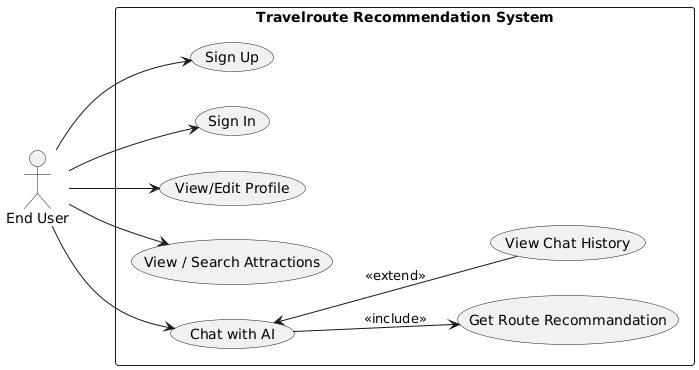

The diagram above was rendered by PlantUML. Its source (embedded in the PNG):
@startuml
left to right direction
actor "End User" as User

rectangle "Travelroute Recommendation System" {
  usecase "Sign Up" as UC1
  usecase "Sign In" as UC2
  usecase "View/Edit Profile" as UC3

  usecase "View / Search Attractions" as UC4
  usecase "Chat with AI" as UC5
  usecase "Get Route Recommandation" as UC6
  usecase "View Chat History" as UC7
  
}

User --> UC1
User --> UC2
User --> UC3
User --> UC4
User --> UC5

UC5 --> UC6 : <<include>>
UC5 <-- UC7 : <<extend>>
@enduml